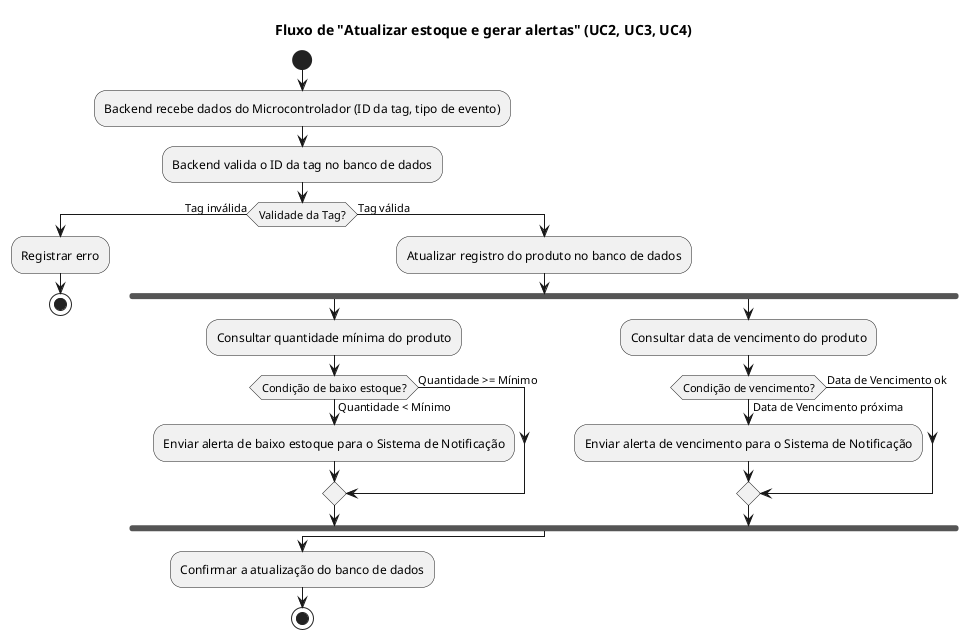

The diagram above was rendered by PlantUML. Its source (embedded in the PNG):
@startuml
title Fluxo de "Atualizar estoque e gerar alertas" (UC2, UC3, UC4)
start

:Backend recebe dados do Microcontrolador (ID da tag, tipo de evento);
:Backend valida o ID da tag no banco de dados;

if (Validade da Tag?) then (Tag inválida)
    :Registrar erro;
    stop
else (Tag válida)
    :Atualizar registro do produto no banco de dados;
    fork
        :Consultar quantidade mínima do produto;
        if (Condição de baixo estoque?) then (Quantidade < Mínimo)
            :Enviar alerta de baixo estoque para o Sistema de Notificação;
        else (Quantidade >= Mínimo)
        endif
    fork again
        :Consultar data de vencimento do produto;
        if (Condição de vencimento?) then (Data de Vencimento próxima)
            :Enviar alerta de vencimento para o Sistema de Notificação;
        else (Data de Vencimento ok)
        endif
    end fork
endif

:Confirmar a atualização do banco de dados;

stop

@enduml